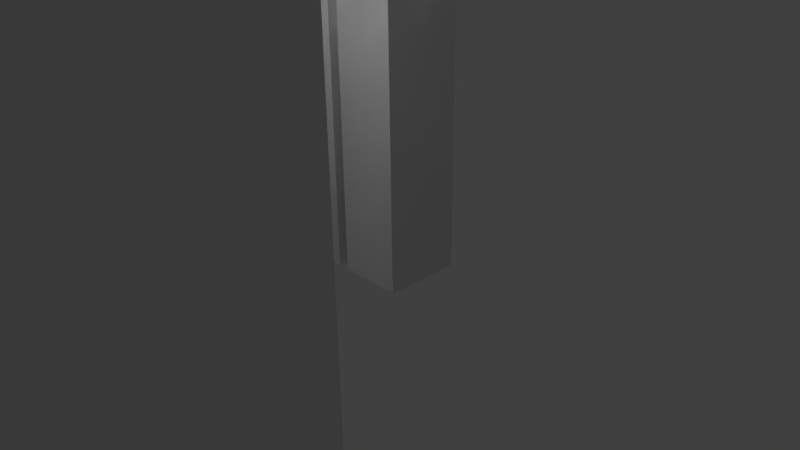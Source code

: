 # Source: testBlockWorld.blend  (saved by Blender 2.73.0; exported with 4.5.12 LTS)
import bpy
from mathutils import Matrix  # noqa: F401  (used for matrix-valued properties, if any)

bpy.ops.wm.read_factory_settings(use_empty=True)
scene = bpy.context.scene
scene.name = 'Scene'

# ---- collections
col_collection_1 = bpy.data.collections.new('Collection 1'); scene.collection.children.link(col_collection_1)

# ---- materials (node trees are filled in below, after node groups)
mat_material = bpy.data.materials.new('Material')
mat_material.alpha_threshold = 0.0
mat_material.use_transparent_shadow = False
mat_material.preview_render_type = 'FLAT'
mat_material.roughness = 0.5

# ---- material node trees

# ---- world
world_world = bpy.data.worlds.new('World'); scene.world = world_world
world_world.color = (0.05088, 0.05088, 0.05088)
world_world.use_sun_shadow = False
world_world.sun_shadow_jitter_overblur = 0.0
world_world.cycles.sampling_method = 'MANUAL'
world_world.cycles.sample_map_resolution = 256

# ---- cameras
cam_camera = bpy.data.cameras.new('Camera')
cam_camera.clip_end = 100.0
cam_camera.lens = 35.0
cam_camera.sensor_width = 32.0
cam_camera.sensor_height = 18.0
cam_camera.ortho_scale = 7.314
cam_camera.dof.focus_distance = 0.0
cam_camera.dof.aperture_fstop = 128.0

# ---- lights
light_lamp = bpy.data.lights.new('Lamp', 'POINT')
light_lamp.transmission_factor = 0.0
light_lamp.cutoff_distance = 30.0
light_lamp.energy = 100.0
light_lamp.shadow_buffer_clip_start = 1.001
light_lamp.shadow_soft_size = 0.1
light_lamp.shadow_maximum_resolution = 0.006
light_lamp.use_absolute_resolution = True
light_lamp.cycles.use_multiple_importance_sampling = False

# ---- meshes
me_cube_002 = bpy.data.meshes.new('Cube.002')
me_cube_002.from_pydata([(-3.0, -3.0, 0.0), (-3.0, 3.0, 0.0), (3.0, 3.0, 0.0), (3.0, -3.0, 0.0), (-3.0, -3.0, 6.0), (-3.0, 3.0, 6.0), (3.0, 3.0, 6.0), (3.0, -3.0, 6.0)], [], [(4, 5, 1, 0), (5, 6, 2, 1), (6, 7, 3, 2), (7, 4, 0, 3), (0, 1, 2, 3), (7, 6, 5, 4)])
me_cube_002.use_remesh_preserve_volume = False
me_cube_002.use_remesh_preserve_attributes = False
me_cube_002.use_mirror_vertex_groups = False
me_cube_002.update()
me_cube = bpy.data.meshes.new('Cube')
me_cube.from_pydata([(-1.02, -0.4, 7.1), (-1.02, 0.4, 7.1), (-1.58, 0.4, 7.1), (-1.58, -0.4, 7.1), (-0.0747, -0.5, 0.0), (-0.0747, 0.5, 0.0), (-0.8983, 0.5, 0.0), (-0.8983, -0.5, 0.0), (-0.8983, -0.5, 2.4), (-0.8983, 0.5, 2.4), (-0.0747, 0.5, 2.4), (-0.0747, -0.5, 2.4), (-0.0747, -0.5, 4.9), (-0.0747, 0.5, 4.9), (-0.8983, 0.5, 4.9), (-0.8983, -0.5, 4.9), (-0.0747, -0.5, 3.2), (-0.0747, 0.5, 3.2), (-0.8983, 0.5, 3.2), (-0.8983, -0.5, 3.2), (-0.9493, 0.5, 8.5), (-0.9493, -0.5, 8.5), (-0.9493, 0.5, 5.5), (-0.9493, -0.5, 5.5), (-1.58, -0.4, 8.5), (-1.58, 0.4, 8.5), (-1.02, 0.4, 8.5), (-1.02, -0.4, 8.5), (-1.02, -0.4, 6.5), (-1.02, 0.4, 6.5), (-1.58, 0.4, 6.5), (-1.58, -0.4, 6.5), (-1.02, -0.4, 5.2), (-1.02, 0.4, 5.2), (-1.58, 0.4, 5.2), (-1.58, -0.4, 5.2), (-0.9493, 0.5, 5.5), (-0.9493, -0.5, 5.5), (-0.9493, 0.5, 4.8), (-0.9493, -0.5, 4.8), (-0.9493, -0.5, 7.0), (-0.9493, 0.5, 7.0), (-0.9493, 0.5, 6.625), (-0.9493, -0.5, 6.625), (-0.5643, -0.5, 8.5), (-0.5643, 0.5, 8.5), (-0.5643, 0.5, 5.5), (-0.5643, -0.5, 5.5), (-0.5643, 0.5, 5.5), (-0.5643, -0.5, 5.5), (-0.5643, 0.5, 4.8), (-0.5643, -0.5, 4.8), (-0.5643, 0.5, 7.0), (-0.5643, -0.5, 7.0), (-0.5643, 0.5, 6.625), (-0.5643, -0.5, 6.625), (-0.4865, 0.5, 2.4), (-0.4865, -0.5, 0.0), (-0.4865, -0.5, 2.4), (-0.4865, -0.5, 3.2), (-0.4865, 0.5, 0.0), (-0.4865, -0.5, 4.9), (-0.4865, 0.5, 4.9), (-0.4865, 0.5, 3.2), (-1.3, -0.4, 8.5), (-1.3, 0.4, 7.1), (-1.3, 0.4, 8.5), (-1.3, -0.4, 7.1), (-1.3, 0.4, 6.5), (-1.3, -0.4, 6.5), (-1.3, 0.4, 5.2), (-1.3, -0.4, 5.2), (-0.9493, 0.0, 8.5), (-0.9493, 0.0, 5.5), (-0.9493, 0.0, 5.5), (-0.9493, 0.0, 4.8), (-0.9493, 0.0, 7.0), (-0.9493, 0.0, 6.625), (-0.5643, 0.0, 4.8), (-0.5643, 0.0, 8.5), (-1.02, 0.0, 7.1), (-1.58, 0.0, 7.1), (-1.58, 0.0, 8.5), (-1.02, 0.0, 8.5), (-1.02, 0.0, 6.5), (-1.58, 0.0, 6.5), (-1.02, 0.0, 5.2), (-1.58, 0.0, 5.2), (-0.5088, -0.5, 8.7), (-1.3, 0.0, 8.5), (-0.8983, 0.0, 2.4), (-0.8983, 0.0, 0.0), (-0.0747, 0.0, 0.0), (-0.8983, 0.0, 3.2), (-0.0747, 0.0, 4.9), (-0.8983, 0.0, 4.9), (-0.0747, 0.0, 2.4), (-0.0747, 0.0, 3.2), (-0.4865, 0.0, 0.0), (-0.4865, 0.0, 4.9), (-0.8983, 0.5, 0.55), (-0.0747, -0.5, 0.55), (-0.0747, 0.5, 0.55), (-0.8983, -0.5, 0.55), (-0.4865, -0.5, 0.55), (-0.4865, 0.5, 0.55), (-0.0747, 0.0, 0.55), (-0.8983, 0.0, 0.55), (-1.02, -0.4, 4.6), (-1.02, 0.4, 4.6), (-1.58, 0.4, 4.6), (-1.58, -0.4, 4.6), (-1.3, 0.4, 4.6), (-1.3, -0.4, 4.6), (-1.02, 0.0, 4.6), (-1.58, 0.0, 4.6), (-1.3, 0.0, 4.6), (-0.5088, 0.5, 8.7), (-0.5088, -0.5, 10.3), (-0.5088, 0.5, 10.3), (-0.1559, -0.1, 8.391), (-0.1559, 0.1, 8.391), (-0.1559, -0.1, 8.801), (-0.1559, 0.1, 8.801), (-0.0747, -0.5, 2.8), (-0.8983, -0.5, 2.8), (-0.4865, -0.5, 2.8), (-1.58, 0.4, 6.8), (-0.8983, 0.0, 2.8), (-0.0747, 0.0, 2.8), (-1.02, 0.4, 6.8), (-1.3, 0.4, 6.8), (-1.02, 0.0, 6.8), (-1.58, 0.0, 6.8), (1.02, -0.4, 7.1), (1.02, 0.4, 7.1), (1.58, 0.4, 7.1), (1.58, -0.4, 7.1), (0.0747, -0.5, 0.0), (0.0747, 0.5, 0.0), (0.8983, 0.5, 0.0), (0.8983, -0.5, 0.0), (0.8983, -0.5, 2.4), (0.8983, 0.5, 2.4), (0.0747, 0.5, 2.4), (0.0747, -0.5, 2.4), (0.0747, -0.5, 4.9), (0.0747, 0.5, 4.9), (0.8983, 0.5, 4.9), (0.8983, -0.5, 4.9), (0.0747, -0.5, 3.2), (0.0747, 0.5, 3.2), (0.8983, 0.5, 3.2), (0.8983, -0.5, 3.2), (0.0, -0.5, 8.5), (0.0, 0.5, 8.5), (0.9493, 0.5, 8.5), (0.9493, -0.5, 8.5), (0.0, -0.5, 5.5), (0.0, 0.5, 5.5), (0.9493, 0.5, 5.5), (0.9493, -0.5, 5.5), (1.58, -0.4, 8.5), (1.58, 0.4, 8.5), (1.02, 0.4, 8.5), (1.02, -0.4, 8.5), (1.02, -0.4, 6.5), (1.02, 0.4, 6.5), (1.58, 0.4, 6.5), (1.58, -0.4, 6.5), (1.02, -0.4, 5.2), (1.02, 0.4, 5.2), (1.58, 0.4, 5.2), (1.58, -0.4, 5.2), (0.0, -0.5, 5.5), (0.0, 0.5, 5.5), (0.9493, 0.5, 5.5), (0.9493, -0.5, 5.5), (0.0, -0.5, 4.8), (0.0, 0.5, 4.8), (0.9493, 0.5, 4.8), (0.9493, -0.5, 4.8), (0.0, 0.5, 7.0), (0.0, -0.5, 7.0), (0.9493, -0.5, 7.0), (0.9493, 0.5, 7.0), (0.0, 0.5, 6.625), (0.0, -0.5, 6.625), (0.9493, 0.5, 6.625), (0.9493, -0.5, 6.625), (0.5643, -0.5, 8.5), (0.5643, 0.5, 8.5), (0.5643, 0.5, 5.5), (0.5643, -0.5, 5.5), (0.5643, 0.5, 5.5), (0.5643, -0.5, 5.5), (0.5643, 0.5, 4.8), (0.5643, -0.5, 4.8), (0.5643, 0.5, 7.0), (0.5643, -0.5, 7.0), (0.5643, 0.5, 6.625), (0.5643, -0.5, 6.625), (0.4865, 0.5, 2.4), (0.4865, -0.5, 0.0), (0.4865, -0.5, 2.4), (0.4865, -0.5, 3.2), (0.4865, 0.5, 0.0), (0.4865, -0.5, 4.9), (0.4865, 0.5, 4.9), (0.4865, 0.5, 3.2), (1.3, -0.4, 8.5), (1.3, 0.4, 7.1), (1.3, 0.4, 8.5), (1.3, -0.4, 7.1), (1.3, 0.4, 6.5), (1.3, -0.4, 6.5), (1.3, 0.4, 5.2), (1.3, -0.4, 5.2), (0.0, 0.0, 8.5), (0.9493, 0.0, 8.5), (0.9493, 0.0, 5.5), (0.9493, 0.0, 5.5), (0.0, 0.0, 4.8), (0.9493, 0.0, 4.8), (0.9493, 0.0, 7.0), (0.9493, 0.0, 6.625), (0.5643, 0.0, 4.8), (0.5643, 0.0, 8.5), (1.02, 0.0, 7.1), (1.58, 0.0, 7.1), (1.58, 0.0, 8.5), (1.02, 0.0, 8.5), (1.02, 0.0, 6.5), (1.58, 0.0, 6.5), (1.02, 0.0, 5.2), (1.58, 0.0, 5.2), (0.5088, -0.5, 8.7), (1.3, 0.0, 8.5), (0.8983, 0.0, 2.4), (0.8983, 0.0, 0.0), (0.0747, 0.0, 0.0), (0.8983, 0.0, 3.2), (0.0747, 0.0, 4.9), (0.8983, 0.0, 4.9), (0.0747, 0.0, 2.4), (0.0747, 0.0, 3.2), (0.4865, 0.0, 0.0), (0.4865, 0.0, 4.9), (0.8983, 0.5, 0.55), (0.0747, -0.5, 0.55), (0.0747, 0.5, 0.55), (0.8983, -0.5, 0.55), (0.4865, -0.5, 0.55), (0.4865, 0.5, 0.55), (0.0747, 0.0, 0.55), (0.8983, 0.0, 0.55), (1.02, -0.4, 4.6), (1.02, 0.4, 4.6), (1.58, 0.4, 4.6), (1.58, -0.4, 4.6), (1.3, 0.4, 4.6), (1.3, -0.4, 4.6), (1.02, 0.0, 4.6), (1.58, 0.0, 4.6), (1.3, 0.0, 4.6), (0.5088, 0.5, 8.7), (0.0, 0.5, 8.7), (0.0, -0.5, 8.7), (0.5088, -0.5, 10.3), (0.5088, 0.5, 10.3), (0.0, 0.5, 10.3), (0.0, -0.5, 10.3), (0.1559, -0.1, 8.391), (0.1559, 0.1, 8.391), (0.0, 0.1, 8.391), (0.0, -0.1, 8.391), (0.1559, -0.1, 8.801), (0.1559, 0.1, 8.801), (0.0, 0.1, 8.801), (0.0, -0.1, 8.801), (0.0747, -0.5, 2.8), (0.8983, -0.5, 2.8), (0.4865, -0.5, 2.8), (1.58, 0.4, 6.8), (0.8983, 0.0, 2.8), (0.0747, 0.0, 2.8), (1.02, 0.4, 6.8), (1.3, 0.4, 6.8), (1.02, 0.0, 6.8), (1.58, 0.0, 6.8)], [], [(24, 3, 67), (25, 2, 81), (124, 11, 96), (26, 1, 65), (100, 6, 91), (102, 5, 60), (27, 0, 80), (62, 14, 95), (45, 20, 72), (12, 16, 97), (84, 132, 28), (43, 23, 47), (13, 17, 63), (15, 19, 59), (96, 10, 129), (42, 22, 73), (186, 159, 46), (14, 18, 93), (73, 22, 36), (103, 7, 57), (125, 8, 58), (60, 5, 92), (101, 4, 92), (66, 25, 82), (31, 35, 71), (127, 30, 85), (3, 81, 133), (130, 29, 68), (33, 109, 112), (30, 34, 87), (28, 32, 86), (29, 33, 70), (36, 38, 75), (47, 23, 37), (46, 159, 175), (50, 179, 222), (37, 39, 51), (175, 179, 50), (155, 182, 52), (20, 41, 76), (21, 40, 53), (182, 186, 54), (41, 42, 77), (40, 43, 55), (53, 55, 187), (52, 54, 42), (44, 53, 183), (45, 52, 41), (48, 50, 38), (49, 51, 178), (38, 50, 78), (22, 46, 48), (158, 47, 49), (54, 46, 22), (55, 47, 158), (155, 45, 79), (6, 60, 98), (126, 58, 11), (104, 57, 4), (61, 59, 16), (62, 63, 18), (56, 63, 10), (13, 62, 99), (105, 60, 6), (68, 70, 34), (35, 111, 113), (131, 68, 30), (69, 71, 32), (26, 66, 89), (66, 65, 2), (0, 67, 69), (64, 67, 0), (218, 79, 44), (75, 78, 51), (76, 77, 43), (72, 76, 40), (78, 222, 178), (74, 75, 39), (23, 73, 74), (77, 73, 23), (79, 72, 21), (83, 89, 64), (32, 108, 114), (84, 86, 33), (85, 87, 35), (34, 110, 115), (132, 84, 29), (132, 80, 0), (89, 82, 24), (83, 80, 1), (82, 81, 3), (94, 99, 61), (91, 98, 57), (106, 92, 5), (98, 92, 4), (95, 93, 19), (128, 90, 8), (94, 97, 17), (99, 95, 15), (107, 91, 7), (90, 128, 9), (90, 107, 103), (96, 106, 102), (56, 105, 100), (58, 104, 101), (11, 101, 106), (8, 103, 104), (10, 102, 105), (9, 100, 107), (112, 109, 114), (110, 112, 116), (115, 116, 113), (116, 114, 108), (71, 113, 108), (87, 115, 111), (86, 114, 109), (70, 112, 110), (119, 117, 88), (270, 266, 117), (123, 121, 120), (118, 88, 267), (117, 266, 267), (270, 119, 118), (278, 274, 121), (93, 18, 128), (122, 120, 275), (121, 274, 275), (278, 123, 122), (93, 128, 125), (18, 9, 128), (59, 126, 124), (19, 125, 126), (17, 97, 129), (129, 10, 17), (16, 124, 129), (80, 132, 130), (31, 3, 133), (65, 131, 127), (1, 130, 131), (85, 31, 133), (2, 127, 133), (132, 0, 28), (213, 137, 162), (229, 136, 163), (244, 145, 280), (211, 135, 164), (239, 140, 248), (206, 139, 250), (228, 134, 165), (243, 148, 208), (219, 156, 191), (245, 150, 146), (232, 166, 288), (193, 161, 189), (209, 151, 147), (205, 153, 149), (244, 285, 144), (220, 160, 188), (192, 159, 186), (241, 152, 148), (220, 221, 176), (203, 141, 251), (204, 142, 281), (240, 139, 206), (240, 138, 249), (230, 163, 212), (217, 173, 169), (233, 168, 283), (137, 289, 229), (214, 167, 286), (260, 257, 171), (235, 172, 168), (234, 170, 166), (216, 171, 167), (223, 180, 176), (193, 195, 177), (192, 194, 175), (222, 179, 196), (197, 181, 177), (196, 179, 175), (198, 182, 155), (224, 185, 156), (199, 184, 157), (200, 186, 182), (225, 188, 185), (201, 189, 184), (187, 201, 199), (188, 200, 198), (183, 199, 190), (185, 198, 191), (180, 196, 194), (178, 197, 195), (226, 196, 180), (160, 176, 194), (158, 174, 195), (160, 192, 200), (158, 193, 201), (227, 191, 155), (246, 206, 140), (145, 204, 282), (138, 203, 252), (150, 205, 207), (152, 209, 208), (143, 202, 209), (247, 208, 147), (140, 206, 253), (172, 216, 214), (261, 259, 173), (168, 214, 287), (170, 217, 215), (237, 212, 164), (136, 211, 212), (213, 215, 137), (134, 213, 210), (190, 227, 218), (197, 226, 223), (189, 225, 224), (184, 224, 219), (178, 222, 226), (181, 223, 221), (161, 177, 221), (161, 220, 225), (157, 219, 227), (210, 237, 231), (262, 256, 170), (171, 234, 232), (173, 235, 233), (263, 258, 172), (167, 232, 288), (288, 134, 228), (162, 230, 237), (135, 228, 231), (137, 229, 230), (207, 247, 242), (203, 246, 239), (139, 240, 254), (138, 240, 246), (153, 241, 243), (142, 238, 284), (151, 245, 242), (149, 243, 247), (141, 239, 255), (238, 143, 284), (251, 255, 238), (250, 254, 244), (248, 253, 202), (249, 252, 204), (254, 249, 145), (252, 251, 142), (253, 250, 144), (255, 248, 143), (262, 257, 260), (264, 260, 258), (261, 264, 263), (256, 262, 264), (256, 261, 217), (259, 263, 235), (257, 262, 234), (258, 260, 216), (236, 265, 269), (265, 266, 270), (272, 273, 277), (267, 236, 268), (267, 266, 265), (268, 269, 270), (273, 274, 278), (241, 284, 152), (275, 272, 276), (275, 274, 273), (276, 277, 278), (281, 284, 241), (152, 284, 143), (280, 282, 205), (282, 281, 153), (151, 285, 245), (285, 151, 144), (285, 280, 150), (286, 288, 228), (169, 289, 137), (283, 287, 211), (287, 286, 135), (233, 289, 169), (289, 283, 136), (288, 166, 134), (64, 24, 67), (82, 25, 81), (129, 124, 96), (66, 26, 65), (107, 100, 91), (105, 102, 60), (83, 27, 80), (99, 62, 95), (79, 45, 72), (94, 12, 97), (55, 43, 47), (62, 13, 63), (61, 15, 59), (77, 42, 73), (54, 186, 46), (95, 14, 93), (74, 73, 36), (104, 103, 57), (126, 125, 58), (98, 60, 92), (106, 101, 92), (89, 66, 82), (69, 31, 71), (133, 127, 85), (131, 130, 68), (70, 33, 112), (85, 30, 87), (84, 28, 86), (68, 29, 70), (74, 36, 75), (49, 47, 37), (48, 46, 175), (78, 50, 222), (49, 37, 51), (48, 175, 50), (45, 155, 52), (72, 20, 76), (44, 21, 53), (52, 182, 54), (76, 41, 77), (53, 40, 55), (183, 53, 187), (41, 52, 42), (154, 44, 183), (20, 45, 41), (36, 48, 38), (174, 49, 178), (75, 38, 78), (36, 22, 48), (174, 158, 49), (42, 54, 22), (187, 55, 158), (218, 155, 79), (91, 6, 98), (124, 126, 11), (101, 104, 4), (12, 61, 16), (14, 62, 18), (63, 56, 9), (63, 17, 10), (9, 18, 63), (94, 13, 99), (100, 105, 6), (30, 68, 34), (71, 35, 113), (127, 131, 30), (28, 69, 32), (83, 26, 89), (25, 66, 2), (69, 28, 0), (3, 31, 69), (69, 67, 3), (27, 64, 0), (154, 218, 44), (39, 75, 51), (40, 76, 43), (21, 72, 40), (51, 78, 178), (37, 74, 39), (37, 23, 74), (43, 77, 23), (44, 79, 21), (27, 83, 64), (86, 32, 114), (29, 84, 33), (31, 85, 35), (87, 34, 115), (130, 132, 29), (64, 89, 24), (26, 83, 1), (24, 82, 3), (12, 94, 61), (7, 91, 57), (102, 106, 5), (57, 98, 4), (15, 95, 19), (125, 128, 8), (13, 94, 17), (61, 99, 15), (103, 107, 7), (8, 90, 103), (10, 96, 102), (9, 56, 100), (11, 58, 101), (96, 11, 106), (58, 8, 104), (56, 10, 105), (90, 9, 107), (116, 112, 114), (115, 110, 116), (111, 115, 113), (113, 116, 108), (32, 71, 108), (35, 87, 111), (33, 86, 109), (34, 70, 110), (118, 119, 88), (119, 270, 117), (122, 123, 120), (271, 118, 267), (88, 117, 267), (271, 270, 118), (123, 278, 121), (279, 122, 275), (120, 121, 275), (279, 278, 122), (19, 93, 125), (16, 59, 124), (59, 19, 126), (97, 16, 129), (1, 80, 130), (2, 65, 127), (65, 1, 131), (81, 2, 133), (210, 213, 162), (230, 229, 163), (285, 244, 280), (212, 211, 164), (255, 239, 248), (253, 206, 250), (231, 228, 165), (247, 243, 208), (227, 219, 191), (242, 245, 146), (201, 193, 189), (208, 209, 147), (207, 205, 149), (225, 220, 188), (200, 192, 186), (243, 241, 148), (160, 220, 176), (252, 203, 251), (282, 204, 281), (246, 240, 206), (254, 240, 249), (237, 230, 212), (215, 217, 169), (289, 233, 283), (287, 214, 286), (216, 260, 171), (233, 235, 168), (232, 234, 166), (214, 216, 167), (221, 223, 176), (161, 193, 177), (159, 192, 175), (226, 222, 196), (195, 197, 177), (194, 196, 175), (191, 198, 155), (219, 224, 156), (190, 199, 157), (198, 200, 182), (224, 225, 185), (199, 201, 184), (183, 187, 199), (185, 188, 198), (154, 183, 190), (156, 185, 191), (176, 180, 194), (174, 178, 195), (223, 226, 180), (192, 160, 194), (193, 158, 195), (188, 160, 200), (187, 158, 201), (218, 227, 155), (239, 246, 140), (280, 145, 282), (249, 138, 252), (146, 150, 207), (148, 152, 208), (209, 152, 143), (144, 151, 209), (209, 202, 144), (242, 247, 147), (248, 140, 253), (168, 172, 214), (217, 261, 173), (283, 168, 287), (166, 170, 215), (231, 237, 164), (163, 136, 212), (215, 213, 134), (215, 169, 137), (134, 166, 215), (165, 134, 210), (154, 190, 218), (181, 197, 223), (184, 189, 224), (157, 184, 219), (197, 178, 226), (177, 181, 221), (220, 161, 221), (189, 161, 225), (190, 157, 227), (165, 210, 231), (234, 262, 170), (167, 171, 232), (169, 173, 233), (235, 263, 172), (286, 167, 288), (210, 162, 237), (164, 135, 231), (162, 137, 230), (146, 207, 242), (141, 203, 239), (250, 139, 254), (203, 138, 246), (149, 153, 243), (281, 142, 284), (147, 151, 242), (207, 149, 247), (251, 141, 255), (142, 251, 238), (144, 250, 244), (143, 248, 202), (145, 249, 204), (244, 254, 145), (204, 252, 142), (202, 253, 144), (238, 255, 143), (264, 262, 260), (263, 264, 258), (259, 261, 263), (261, 256, 264), (170, 256, 217), (173, 259, 235), (171, 257, 234), (172, 258, 216), (268, 236, 269), (269, 265, 270), (276, 272, 277), (271, 267, 268), (236, 267, 265), (271, 268, 270), (277, 273, 278), (279, 275, 276), (272, 275, 273), (279, 276, 278), (153, 281, 241), (150, 280, 205), (205, 282, 153), (245, 285, 150), (135, 286, 228), (136, 283, 211), (211, 287, 135), (229, 289, 136)])
_k = set([(0, 27), (0, 28), (0, 67), (0, 80), (0, 132), (1, 26), (1, 65), (1, 80), (1, 130), (2, 25), (2, 65), (2, 81), (2, 127), (3, 24), (3, 31), (3, 67), (3, 81), (3, 133), (4, 57), (4, 92), (4, 101), (5, 60), (5, 92), (5, 102), (6, 60), (6, 91), (6, 100), (7, 57), (7, 91), (7, 103), (8, 58), (8, 90), (8, 103), (8, 125), (9, 18), (9, 56), (9, 90), (9, 100), (9, 128), (10, 17), (10, 56), (10, 96), (10, 102), (10, 129), (11, 58), (11, 96), (11, 101), (11, 124), (12, 16), (12, 61), (12, 94), (13, 17), (13, 62), (13, 94), (14, 18), (14, 62), (14, 95), (15, 19), (15, 61), (15, 95), (16, 59), (16, 97), (16, 124), (17, 63), (17, 97), (17, 129), (18, 63), (18, 93), (18, 128), (19, 59), (19, 93), (19, 125), (20, 41), (20, 45), (20, 72), (21, 40), (21, 44), (21, 72), (22, 36), (22, 42), (22, 46), (22, 73), (23, 37), (23, 43), (23, 47), (23, 73), (24, 64), (24, 82), (25, 66), (25, 82), (26, 66), (26, 83), (27, 64), (27, 83), (28, 32), (28, 69), (28, 84), (28, 132), (29, 33), (29, 68), (29, 84), (29, 130), (30, 34), (30, 68), (30, 85), (30, 127), (31, 35), (31, 69), (31, 85), (31, 133), (32, 71), (32, 86), (32, 108), (33, 70), (33, 86), (33, 109), (34, 70), (34, 87), (34, 110), (35, 71), (35, 87), (35, 111), (36, 38), (36, 48), (36, 74), (37, 39), (37, 49), (37, 74), (38, 50), (38, 75), (39, 51), (39, 75), (40, 43), (40, 53), (40, 76), (41, 42), (41, 52), (41, 76), (42, 54), (42, 77), (43, 55), (43, 77), (44, 53), (44, 79), (44, 154), (45, 52), (45, 79), (45, 155), (46, 48), (46, 54), (46, 159), (47, 49), (47, 55), (47, 158), (48, 50), (48, 175), (49, 51), (49, 174), (50, 78), (50, 179), (51, 78), (51, 178), (52, 54), (52, 182), (53, 55), (53, 183), (54, 186), (55, 187), (56, 105), (57, 98), (57, 104), (58, 104), (58, 126), (59, 61), (59, 126), (60, 98), (60, 105), (61, 99), (62, 63), (62, 99), (64, 67), (64, 89), (65, 66), (65, 131), (66, 89), (68, 70), (68, 131), (69, 71), (70, 112), (71, 113), (72, 76), (72, 79), (73, 74), (73, 77), (74, 75), (75, 78), (76, 77), (78, 222), (79, 218), (80, 83), (80, 132), (81, 82), (81, 133), (82, 89), (83, 89), (84, 86), (84, 132), (85, 87), (85, 133), (86, 114), (87, 115), (88, 117), (88, 118), (88, 267), (90, 107), (90, 128), (91, 98), (91, 107), (92, 98), (92, 106), (93, 95), (93, 128), (94, 97), (94, 99), (95, 99), (96, 106), (96, 129), (97, 129), (100, 105), (100, 107), (101, 104), (101, 106), (102, 105), (102, 106), (103, 104), (103, 107), (108, 113), (108, 114), (109, 112), (109, 114), (110, 112), (110, 115), (111, 113), (111, 115), (112, 116), (113, 116), (114, 116), (115, 116), (117, 119), (117, 266), (118, 119), (118, 271), (119, 270), (120, 121), (120, 122), (120, 275), (121, 123), (121, 274), (122, 123), (122, 279), (123, 278), (124, 126), (124, 129), (125, 126), (125, 128), (127, 131), (127, 133), (130, 131), (130, 132), (134, 165), (134, 166), (134, 213), (134, 228), (134, 288), (135, 164), (135, 211), (135, 228), (135, 286), (136, 163), (136, 211), (136, 229), (136, 283), (137, 162), (137, 169), (137, 213), (137, 229), (137, 289), (138, 203), (138, 240), (138, 249), (139, 206), (139, 240), (139, 250), (140, 206), (140, 239), (140, 248), (141, 203), (141, 239), (141, 251), (142, 204), (142, 238), (142, 251), (142, 281), (143, 152), (143, 202), (143, 238), (143, 248), (143, 284), (144, 151), (144, 202), (144, 244), (144, 250), (144, 285), (145, 204), (145, 244), (145, 249), (145, 280), (146, 150), (146, 207), (146, 242), (147, 151), (147, 208), (147, 242), (148, 152), (148, 208), (148, 243), (149, 153), (149, 207), (149, 243), (150, 205), (150, 245), (150, 280), (151, 209), (151, 245), (151, 285), (152, 209), (152, 241), (152, 284), (153, 205), (153, 241), (153, 281), (154, 183), (154, 190), (154, 218), (155, 182), (155, 191), (155, 218), (156, 185), (156, 191), (156, 219), (157, 184), (157, 190), (157, 219), (158, 174), (158, 187), (158, 193), (159, 175), (159, 186), (159, 192), (160, 176), (160, 188), (160, 192), (160, 220), (161, 177), (161, 189), (161, 193), (161, 220), (162, 210), (162, 230), (163, 212), (163, 230), (164, 212), (164, 231), (165, 210), (165, 231), (166, 170), (166, 215), (166, 232), (166, 288), (167, 171), (167, 214), (167, 232), (167, 286), (168, 172), (168, 214), (168, 233), (168, 283), (169, 173), (169, 215), (169, 233), (169, 289), (170, 217), (170, 234), (170, 256), (171, 216), (171, 234), (171, 257), (172, 216), (172, 235), (172, 258), (173, 217), (173, 235), (173, 259), (174, 178), (174, 195), (175, 179), (175, 194), (176, 180), (176, 194), (176, 221), (177, 181), (177, 195), (177, 221), (178, 197), (178, 222), (179, 196), (179, 222), (180, 196), (180, 223), (181, 197), (181, 223), (182, 186), (182, 198), (183, 187), (183, 199), (184, 189), (184, 199), (184, 224), (185, 188), (185, 198), (185, 224), (186, 200), (187, 201), (188, 200), (188, 225), (189, 201), (189, 225), (190, 199), (190, 227), (191, 198), (191, 227), (192, 194), (192, 200), (193, 195), (193, 201), (194, 196), (195, 197), (196, 226), (197, 226), (198, 200), (199, 201), (202, 253), (203, 246), (203, 252), (204, 252), (204, 282), (205, 207), (205, 282), (206, 246), (206, 253), (207, 247), (208, 209), (208, 247), (210, 213), (210, 237), (211, 212), (211, 287), (212, 237), (214, 216), (214, 287), (215, 217), (216, 260), (217, 261), (218, 227), (219, 224), (219, 227), (220, 221), (220, 225), (221, 223), (222, 226), (223, 226), (224, 225), (228, 231), (228, 288), (229, 230), (229, 289), (230, 237), (231, 237), (232, 234), (232, 288), (233, 235), (233, 289), (234, 262), (235, 263), (236, 265), (236, 267), (236, 268), (238, 255), (238, 284), (239, 246), (239, 255), (240, 246), (240, 254), (241, 243), (241, 284), (242, 245), (242, 247), (243, 247), (244, 254), (244, 285), (245, 285), (248, 253), (248, 255), (249, 252), (249, 254), (250, 253), (250, 254), (251, 252), (251, 255), (256, 261), (256, 262), (257, 260), (257, 262), (258, 260), (258, 263), (259, 261), (259, 263), (260, 264), (261, 264), (262, 264), (263, 264), (265, 266), (265, 269), (266, 267), (266, 270), (267, 271), (268, 269), (268, 271), (269, 270), (270, 271), (272, 273), (272, 275), (272, 276), (273, 274), (273, 277), (274, 275), (274, 278), (275, 279), (276, 277), (276, 279), (277, 278), (278, 279), (280, 282), (280, 285), (281, 282), (281, 284), (283, 287), (283, 289), (286, 287), (286, 288)])
me_cube.attributes.new('sharp_edge', 'BOOLEAN', 'EDGE').data.foreach_set('value', [ (min(e.vertices), max(e.vertices)) in _k for e in me_cube.edges])
_uv = me_cube.uv_layers.new(name='UVMap')
_uv.uv.foreach_set('vector', [0.8687, 0.0, 0.8687, 0.1331, 0.8422, 0.1331, 0.8156, 0.0, 0.8156, 0.1331, 0.7777, 0.1331, 0.55, 0.2662, 0.55, 0.2282, 0.5974, 0.2282, 0.9219, 0.0, 0.9219, 0.1331, 0.8953, 0.1331, 0.55, 0.4136, 0.55, 0.4659, 0.5026, 0.4659, 4.241e-09, 0.3375, 0.0, 0.2852, 0.03907, 0.2852, 0.3603, 0.8367, 0.3603, 0.7036, 0.3982, 0.7036, 0.1339, 0.9983, 0.09487, 0.9983, 0.09487, 0.9508, 0.8346, 0.8855, 0.8346, 0.9221, 0.7872, 0.9221, 0.55, 0.4659, 0.55, 0.3043, 0.5974, 0.3043, 0.3982, 0.6465, 0.3982, 0.6751, 0.3603, 0.6465, 0.3603, 0.1783, 0.3603, 0.2852, 0.3237, 0.2852, 4.029e-08, 0.7511, 2.686e-08, 0.5895, 0.03907, 0.5895, 0.2344, 0.2852, 0.2344, 0.4469, 0.1953, 0.4469, 0.5974, 0.2282, 0.6449, 0.2282, 0.5974, 0.2662, 0.6069, 0.6442, 0.6069, 0.7511, 0.5595, 0.7511, 0.09006, 0.1783, 0.09006, 0.2852, 0.03652, 0.2852, 0.55, 0.0, 0.55, 0.1616, 0.5026, 0.1616, 0.0, 0.0, 0.0, 0.0, 0.0, 0.0, 0.2344, 0.6988, 0.2344, 0.7511, 0.1953, 0.7511, 0.2344, 0.4849, 0.2344, 0.5229, 0.1953, 0.5229, 0.9609, 1.133e-08, 1.0, 0.0, 1.0, 0.04754, 0.55, 0.05229, 0.55, 0.0, 0.5974, 2.835e-10, 0.9484, 0.2472, 0.975, 0.2472, 0.975, 0.2852, 0.8687, 0.1902, 0.8687, 0.3138, 0.8422, 0.3138, 0.8156, 0.1616, 0.8156, 0.1902, 0.7777, 0.1902, 0.7397, 0.1331, 0.7777, 0.1331, 0.7777, 0.1616, 0.9219, 0.1616, 0.9219, 0.1902, 0.8953, 0.1902, 0.9219, 0.3138, 0.9219, 0.3708, 0.8953, 0.3708, 0.8156, 0.1902, 0.8156, 0.3138, 0.7777, 0.3138, 0.3603, 0.6465, 0.3603, 0.5229, 0.3982, 0.5229, 0.9219, 0.1902, 0.9219, 0.3138, 0.8953, 0.3138, 0.6733, 0.7511, 0.7397, 0.7511, 0.7397, 0.7987, 0.0, 0.0, 0.0, 0.0, 0.0, 0.0, 0.0, 0.0, 0.0, 0.0, 0.0, 0.0, 0.9295, 0.7782, 0.9295, 0.8319, 0.882, 0.8319, 0.6069, 0.7511, 0.6733, 0.7511, 0.6733, 0.7877, 0.2879, 0.8414, 0.3544, 0.8414, 0.3544, 0.895, 0.09006, 0.0, 0.09006, 0.1426, 0.03652, 0.1426, 0.6069, 0.4659, 0.6069, 0.6085, 0.5595, 0.6085, 0.3603, 0.0, 0.3603, 0.1426, 0.3237, 0.1426, 0.09006, 0.1426, 0.09006, 0.1783, 0.03652, 0.1783, 0.6069, 0.6085, 0.6069, 0.6442, 0.5595, 0.6442, 0.3603, 0.1426, 0.3603, 0.1783, 0.3237, 0.1783, 0.3237, 0.1426, 0.3237, 0.1783, 0.2702, 0.1783, 0.03652, 0.1426, 0.03652, 0.1783, 4.524e-08, 0.1783, 0.3237, 0.0, 0.3237, 0.1426, 0.2702, 0.1426, 0.03652, 0.0, 0.03652, 0.1426, 2.827e-08, 0.1426, 0.2879, 0.895, 0.3544, 0.895, 0.3544, 0.9316, 0.6069, 0.7877, 0.6733, 0.7877, 0.6733, 0.8414, 0.9295, 0.7416, 0.9295, 0.7782, 0.882, 0.7782, 0.0, 0.0, 0.0, 0.0, 0.0, 0.0, 0.0, 0.0, 0.0, 0.0, 0.0, 0.0, 0.03652, 0.1783, 0.03652, 0.2852, 6.785e-08, 0.2852, 0.3237, 0.1783, 0.3237, 0.2852, 0.2702, 0.2852, 0.8346, 0.8319, 0.8346, 0.8855, 0.7872, 0.8855, 0.9219, 1.7e-08, 0.9609, 1.133e-08, 0.9609, 0.04754, 0.1953, 0.4849, 0.1953, 0.5229, 0.1563, 0.5229, 0.1953, 0.6988, 0.1953, 0.7511, 0.1563, 0.7511, 0.1953, 0.2852, 0.1953, 0.4469, 0.1563, 0.4469, 0.03907, 0.7511, 0.03907, 0.5895, 0.07813, 0.5895, 0.03907, 0.5134, 0.03907, 0.5895, 1.979e-08, 0.5134, 0.173, 0.9983, 0.1339, 0.9983, 0.1339, 0.9508, 0.03907, 0.3375, 0.03907, 0.2852, 0.07813, 0.2852, 0.8953, 0.1902, 0.8953, 0.3138, 0.8687, 0.3138, 0.8687, 0.3138, 0.8687, 0.3708, 0.8422, 0.3708, 0.8953, 0.1616, 0.8953, 0.1902, 0.8687, 0.1902, 0.8422, 0.1902, 0.8422, 0.3138, 0.8156, 0.3138, 0.9219, 0.2472, 0.9484, 0.2472, 0.9484, 0.2852, 0.8953, 0.0, 0.8953, 0.1331, 0.8687, 0.1331, 0.8156, 0.1331, 0.8422, 0.1331, 0.8422, 0.1902, 0.8422, 0.0, 0.8422, 0.1331, 0.8156, 0.1331, 0.7872, 0.8319, 0.7872, 0.8855, 0.7397, 0.8855, 0.882, 0.7416, 0.882, 0.7782, 0.8346, 0.7782, 0.5595, 0.6085, 0.5595, 0.6442, 0.512, 0.6442, 0.5595, 0.4659, 0.5595, 0.6085, 0.512, 0.6085, 0.882, 0.7782, 0.882, 0.8319, 0.8346, 0.8319, 0.6733, 0.7987, 0.7397, 0.7987, 0.7397, 0.8462, 0.0, 0.0, 0.0, 0.0, 0.0, 0.0, 0.5595, 0.6442, 0.5595, 0.7511, 0.512, 0.7511, 0.7872, 0.8855, 0.7872, 0.9221, 0.7397, 0.9221, 0.9219, 0.2852, 0.9484, 0.2852, 0.9484, 0.3233, 0.3603, 0.5229, 0.3603, 0.4659, 0.3982, 0.4659, 0.3982, 0.6465, 0.3982, 0.5229, 0.4361, 0.5229, 0.7777, 0.1902, 0.7777, 0.3138, 0.7397, 0.3138, 0.8156, 0.3138, 0.8156, 0.3708, 0.7777, 0.3708, 0.3982, 0.6751, 0.3982, 0.6465, 0.4361, 0.6465, 0.3982, 0.6751, 0.3982, 0.7036, 0.3603, 0.7036, 0.9484, 0.2852, 0.975, 0.2852, 0.975, 0.3233, 0.3982, 0.8367, 0.3982, 0.7036, 0.4361, 0.7036, 0.7777, 0.0, 0.7777, 0.1331, 0.7397, 0.1331, 0.173, 0.9508, 0.1339, 0.9508, 0.1339, 0.9032, 0.9219, 0.04754, 0.9609, 0.04754, 0.9609, 0.09508, 0.5974, 0.05229, 0.5974, 2.835e-10, 0.6449, 5.669e-10, 0.9609, 0.04754, 1.0, 0.04754, 1.0, 0.09508, 0.5026, 0.0, 0.5026, 0.1616, 0.4551, 0.1616, 0.5026, 0.1997, 0.5026, 0.2377, 0.4551, 0.2377, 0.5974, 0.4659, 0.5974, 0.3043, 0.6449, 0.3043, 0.1339, 0.9508, 0.09487, 0.9508, 0.09487, 0.9032, 0.5026, 0.4136, 0.5026, 0.4659, 0.4551, 0.4659, 0.5026, 0.2377, 0.5026, 0.1997, 0.55, 0.2377, 0.5026, 0.2377, 0.5026, 0.4136, 0.4551, 0.4136, 0.5974, 0.2282, 0.5974, 0.05229, 0.6449, 0.05229, 0.03907, 0.5134, 0.03907, 0.3375, 0.07813, 0.3375, 0.1953, 0.5229, 0.1953, 0.6988, 0.1563, 0.6988, 0.55, 0.2282, 0.55, 0.05229, 0.5974, 0.05229, 0.2344, 0.5229, 0.2344, 0.6988, 0.1953, 0.6988, 1.979e-08, 0.5134, 4.241e-09, 0.3375, 0.03907, 0.3375, 0.55, 0.2377, 0.55, 0.4136, 0.5026, 0.4136, 0.9484, 0.2472, 0.9219, 0.2472, 0.9219, 0.2092, 0.975, 0.2472, 0.9484, 0.2472, 0.9484, 0.2092, 0.975, 0.2092, 0.9484, 0.2092, 0.9484, 0.1711, 0.9484, 0.2092, 0.9219, 0.2092, 0.9219, 0.1711, 0.8422, 0.3138, 0.8422, 0.3708, 0.8156, 0.3708, 0.7777, 0.3138, 0.7777, 0.3708, 0.7397, 0.3708, 0.3982, 0.5229, 0.3982, 0.4659, 0.4361, 0.4659, 0.8953, 0.3138, 0.8953, 0.3708, 0.8687, 0.3708, 0.2879, 0.7511, 0.2879, 0.9032, 0.1931, 0.9032, 0.04827, 0.7511, 0.04827, 0.9032, 0.0, 0.9032, 0.3315, 0.3631, 0.3315, 0.4021, 0.3125, 0.4021, 0.1931, 0.7511, 0.1931, 0.9032, 0.1448, 0.9032, 0.09487, 0.9032, 0.09487, 0.9516, 5.655e-09, 0.9516, 0.4551, 0.8851, 0.4551, 0.9334, 0.3603, 0.9334, 0.3273, 0.3242, 0.3273, 0.3631, 0.3125, 0.3631, 0.5026, 0.1616, 0.55, 0.1616, 0.5026, 0.1997, 0.3421, 0.2852, 0.3421, 0.3242, 0.3273, 0.3242, 0.3315, 0.4317, 0.3315, 0.4169, 0.3505, 0.4169, 0.3315, 0.4169, 0.3315, 0.4317, 0.3125, 0.4317, 0.5026, 0.1616, 0.5026, 0.1997, 0.4551, 0.1997, 0.55, 0.1616, 0.55, 0.2377, 0.5026, 0.1997, 0.1953, 0.4469, 0.1953, 0.4849, 0.1563, 0.4849, 0.2344, 0.4469, 0.2344, 0.4849, 0.1953, 0.4849, 0.6449, 0.3043, 0.5974, 0.3043, 0.5974, 0.2662, 0.5974, 0.2662, 0.6449, 0.2282, 0.6449, 0.3043, 0.55, 0.3043, 0.55, 0.2662, 0.5974, 0.2662, 0.3982, 0.7036, 0.3982, 0.6751, 0.4361, 0.6751, 0.7397, 0.1902, 0.7397, 0.1331, 0.7777, 0.1616, 0.8953, 0.1331, 0.8953, 0.1616, 0.8687, 0.1616, 0.9219, 0.1331, 0.9219, 0.1616, 0.8953, 0.1616, 0.7777, 0.1902, 0.7397, 0.1902, 0.7777, 0.1616, 0.8156, 0.1331, 0.8156, 0.1616, 0.7777, 0.1616, 0.3982, 0.6751, 0.3603, 0.7036, 0.3603, 0.6465, 0.8422, 0.5039, 0.8156, 0.5039, 0.8156, 0.3708, 0.4741, 0.7036, 0.512, 0.7036, 0.512, 0.8367, 0.4077, 0.2377, 0.3603, 0.2377, 0.3603, 0.1997, 0.8953, 0.6085, 0.9219, 0.6085, 0.9219, 0.7416, 0.6923, 0.4659, 0.6449, 0.4659, 0.6449, 0.4136, 0.1172, 0.2852, 0.1563, 0.2852, 0.1563, 0.3375, 0.7777, 0.5039, 0.7397, 0.5039, 0.7397, 0.3708, 0.2511, 0.9508, 0.2511, 0.9983, 0.2121, 0.9983, 0.7872, 0.7416, 0.8346, 0.7416, 0.8346, 0.7782, 0.4077, 0.1616, 0.3603, 0.1616, 0.3603, 0.0, 0.7777, 0.561, 0.7397, 0.561, 0.7777, 0.5324, 0.2166, 0.2852, 0.1801, 0.2852, 0.1801, 0.1783, 0.1172, 0.5895, 0.1563, 0.5895, 0.1563, 0.7511, 0.2735, 0.4469, 0.2344, 0.4469, 0.2344, 0.2852, 0.4077, 0.2377, 0.4077, 0.1997, 0.4551, 0.2377, 0.6543, 0.4659, 0.7018, 0.4659, 0.7018, 0.5728, 0.1436, 0.2852, 0.09006, 0.2852, 0.09006, 0.1783, 0.6923, 0.1616, 0.6449, 0.1616, 0.6449, 0.0, 0.0, 0.0, 0.0, 0.0, 0.0, 0.0, 0.2735, 0.7511, 0.2344, 0.7511, 0.2344, 0.6988, 0.2735, 0.5229, 0.2344, 0.5229, 0.2344, 0.4849, 0.512, 0.9508, 0.512, 0.9032, 0.5511, 0.9032, 0.4077, 0.4659, 0.3603, 0.4659, 0.3603, 0.4136, 0.5082, 0.8747, 0.5082, 0.9128, 0.4817, 0.9128, 0.8422, 0.6846, 0.8156, 0.6846, 0.8156, 0.561, 0.4741, 0.6465, 0.512, 0.6465, 0.512, 0.6751, 0.4361, 0.7036, 0.4741, 0.6751, 0.4741, 0.7036, 0.8953, 0.5515, 0.9219, 0.5515, 0.9219, 0.58, 0.8953, 0.3708, 0.9219, 0.3708, 0.9219, 0.4279, 0.4741, 0.5229, 0.512, 0.5229, 0.512, 0.6465, 0.7777, 0.6846, 0.7397, 0.6846, 0.7397, 0.561, 0.8953, 0.4279, 0.9219, 0.4279, 0.9219, 0.5515, 0.7397, 0.8937, 0.7397, 0.9413, 0.6733, 0.9413, 0.0, 0.0, 0.0, 0.0, 0.0, 0.0, 0.0, 0.0, 0.0, 0.0, 0.0, 0.0, 0.882, 0.8319, 0.9295, 0.8319, 0.9295, 0.8855, 0.6733, 0.895, 0.6733, 0.9316, 0.6069, 0.9316, 0.3544, 0.7877, 0.3544, 0.8414, 0.2879, 0.8414, 0.1436, 0.1426, 0.09006, 0.1426, 0.09006, 0.0, 0.6543, 0.6085, 0.7018, 0.6085, 0.7018, 0.7511, 0.2166, 0.1426, 0.1801, 0.1426, 0.1801, 0.0, 0.1436, 0.1783, 0.09006, 0.1783, 0.09006, 0.1426, 0.6543, 0.5728, 0.7018, 0.5728, 0.7018, 0.6085, 0.2166, 0.1783, 0.1801, 0.1783, 0.1801, 0.1426, 0.2702, 0.1783, 0.2166, 0.1783, 0.2166, 0.1426, 0.1801, 0.1783, 0.1436, 0.1783, 0.1436, 0.1426, 0.2702, 0.1426, 0.2166, 0.1426, 0.2166, 0.0, 0.1801, 0.1426, 0.1436, 0.1426, 0.1436, 0.0, 0.3544, 0.7511, 0.3544, 0.7877, 0.2879, 0.7877, 0.6733, 0.8414, 0.6733, 0.895, 0.6069, 0.895, 0.882, 0.8855, 0.9295, 0.8855, 0.9295, 0.9221, 0.0, 0.0, 0.0, 0.0, 0.0, 0.0, 0.0, 0.0, 0.0, 0.0, 0.0, 0.0, 0.1801, 0.2852, 0.1436, 0.2852, 0.1436, 0.1783, 0.2702, 0.2852, 0.2166, 0.2852, 0.2166, 0.1783, 0.7872, 0.7782, 0.8346, 0.7782, 0.8346, 0.8319, 0.5511, 0.9508, 0.5511, 0.9032, 0.5902, 0.9032, 0.3125, 0.5229, 0.2735, 0.5229, 0.2735, 0.4849, 0.3125, 0.7511, 0.2735, 0.7511, 0.2735, 0.6988, 0.3125, 0.4469, 0.2735, 0.4469, 0.2735, 0.2852, 0.07813, 0.5895, 0.1172, 0.5895, 0.1172, 0.7511, 0.07813, 0.5134, 0.1172, 0.5134, 0.1172, 0.5895, 0.2121, 0.9508, 0.2121, 0.9983, 0.173, 0.9983, 0.07813, 0.2852, 0.1172, 0.2852, 0.1172, 0.3375, 0.8687, 0.4279, 0.8953, 0.4279, 0.8953, 0.5515, 0.8422, 0.7416, 0.8156, 0.7416, 0.8156, 0.6846, 0.8687, 0.5515, 0.8953, 0.5515, 0.8953, 0.58, 0.8687, 0.6846, 0.8422, 0.6846, 0.8422, 0.561, 0.4817, 0.8747, 0.4817, 0.9128, 0.4551, 0.9128, 0.8687, 0.6085, 0.8953, 0.6085, 0.8953, 0.7416, 0.8422, 0.5039, 0.8422, 0.561, 0.8156, 0.5039, 0.8687, 0.5039, 0.8422, 0.5039, 0.8422, 0.3708, 0.7397, 0.7782, 0.7872, 0.7782, 0.7872, 0.8319, 0.8346, 0.8855, 0.882, 0.8855, 0.882, 0.9221, 0.6069, 0.5728, 0.6543, 0.5728, 0.6543, 0.6085, 0.6069, 0.6085, 0.6543, 0.6085, 0.6543, 0.7511, 0.8346, 0.8319, 0.882, 0.8319, 0.882, 0.8855, 0.7397, 0.8462, 0.7397, 0.8937, 0.6733, 0.8937, 0.0, 0.0, 0.0, 0.0, 0.0, 0.0, 0.6069, 0.4659, 0.6543, 0.4659, 0.6543, 0.5728, 0.7397, 0.7416, 0.7872, 0.7416, 0.7872, 0.7782, 0.4817, 0.8367, 0.4817, 0.8747, 0.4551, 0.8747, 0.7777, 0.7416, 0.7397, 0.7416, 0.7397, 0.6846, 0.8156, 0.6846, 0.7777, 0.6846, 0.7777, 0.561, 0.4361, 0.5229, 0.4741, 0.5229, 0.4741, 0.6465, 0.4741, 0.4659, 0.512, 0.4659, 0.512, 0.5229, 0.8156, 0.561, 0.7777, 0.561, 0.7777, 0.5324, 0.7777, 0.5324, 0.7397, 0.5039, 0.7777, 0.5039, 0.5082, 0.8367, 0.5082, 0.8747, 0.4817, 0.8747, 0.8156, 0.5039, 0.7777, 0.5039, 0.7777, 0.3708, 0.4361, 0.7036, 0.4741, 0.7036, 0.4741, 0.8367, 0.2121, 0.9032, 0.2121, 0.9508, 0.173, 0.9508, 0.5511, 0.9983, 0.5511, 0.9508, 0.5902, 0.9508, 0.4551, 0.4659, 0.4077, 0.4659, 0.4077, 0.4136, 0.512, 0.9983, 0.512, 0.9508, 0.5511, 0.9508, 0.7397, 0.1616, 0.6923, 0.1616, 0.6923, 0.0, 0.7397, 0.2377, 0.6923, 0.2377, 0.6923, 0.1997, 0.4551, 0.1616, 0.4077, 0.1616, 0.4077, 0.0, 0.2511, 0.9032, 0.2511, 0.9508, 0.2121, 0.9508, 0.7397, 0.4659, 0.6923, 0.4659, 0.6923, 0.4136, 0.6923, 0.2377, 0.6449, 0.2377, 0.6923, 0.1997, 0.7397, 0.4136, 0.6923, 0.4136, 0.6923, 0.2377, 0.4551, 0.4136, 0.4077, 0.4136, 0.4077, 0.2377, 0.07813, 0.3375, 0.1172, 0.3375, 0.1172, 0.5134, 0.3125, 0.6988, 0.2735, 0.6988, 0.2735, 0.5229, 0.4077, 0.4136, 0.3603, 0.4136, 0.3603, 0.2377, 0.2735, 0.6988, 0.2344, 0.6988, 0.2344, 0.5229, 0.1172, 0.3375, 0.1563, 0.3375, 0.1563, 0.5134, 0.6923, 0.4136, 0.6449, 0.4136, 0.6449, 0.2377, 0.9219, 0.1331, 0.9219, 0.09508, 0.9484, 0.09508, 0.9484, 0.1331, 0.9484, 0.09508, 0.975, 0.09508, 0.9484, 0.1711, 0.9484, 0.1331, 0.975, 0.1331, 0.9219, 0.1711, 0.9219, 0.1331, 0.9484, 0.1331, 0.8687, 0.7416, 0.8422, 0.7416, 0.8422, 0.6846, 0.4361, 0.4659, 0.4741, 0.4659, 0.4741, 0.5229, 0.8156, 0.7416, 0.7777, 0.7416, 0.7777, 0.6846, 0.8687, 0.3708, 0.8953, 0.3708, 0.8953, 0.4279, 0.512, 0.7511, 0.6069, 0.7511, 0.6069, 0.9032, 0.09654, 0.9032, 0.04827, 0.9032, 0.04827, 0.7511, 0.3315, 0.3631, 0.3505, 0.3631, 0.3505, 0.4021, 0.1448, 0.9032, 0.09654, 0.9032, 0.09654, 0.7511, 5.655e-09, 0.9516, 0.09487, 0.9516, 0.09487, 1.0, 0.3603, 0.8367, 0.4551, 0.8367, 0.4551, 0.8851, 0.3421, 0.3631, 0.3273, 0.3631, 0.3273, 0.3242, 0.6923, 0.1616, 0.6923, 0.1997, 0.6449, 0.1616, 0.3273, 0.3242, 0.3125, 0.3242, 0.3125, 0.2852, 0.3505, 0.4169, 0.3315, 0.4169, 0.3315, 0.4021, 0.3125, 0.4021, 0.3315, 0.4021, 0.3315, 0.4169, 0.7397, 0.1997, 0.6923, 0.1997, 0.6923, 0.1616, 0.6449, 0.1616, 0.6923, 0.1997, 0.6449, 0.2377, 0.3125, 0.4849, 0.2735, 0.4849, 0.2735, 0.4469, 0.2735, 0.4849, 0.2344, 0.4849, 0.2344, 0.4469, 0.4551, 0.1616, 0.4077, 0.1997, 0.4077, 0.1616, 0.4077, 0.1997, 0.4551, 0.1616, 0.4551, 0.2377, 0.4077, 0.1997, 0.3603, 0.1997, 0.3603, 0.1616, 0.8156, 0.5324, 0.7777, 0.5324, 0.7777, 0.5039, 0.4361, 0.6465, 0.4741, 0.6751, 0.4361, 0.7036, 0.8687, 0.58, 0.8953, 0.58, 0.8953, 0.6085, 0.8953, 0.58, 0.9219, 0.58, 0.9219, 0.6085, 0.4741, 0.6465, 0.4741, 0.6751, 0.4361, 0.6465, 0.4741, 0.6751, 0.512, 0.6751, 0.512, 0.7036, 0.7777, 0.5324, 0.7397, 0.561, 0.7397, 0.5039, 0.8422, 0.0, 0.8687, 0.0, 0.8422, 0.1331, 0.7777, 0.0, 0.8156, 0.0, 0.7777, 0.1331, 0.5974, 0.2662, 0.55, 0.2662, 0.5974, 0.2282, 0.8953, 0.0, 0.9219, 0.0, 0.8953, 0.1331, 0.5026, 0.4136, 0.55, 0.4136, 0.5026, 0.4659, 0.03907, 0.3375, 4.241e-09, 0.3375, 0.03907, 0.2852, 0.3982, 0.8367, 0.3603, 0.8367, 0.3982, 0.7036, 0.1339, 0.9508, 0.1339, 0.9983, 0.09487, 0.9508, 0.7872, 0.8855, 0.8346, 0.8855, 0.7872, 0.9221, 0.5974, 0.4659, 0.55, 0.4659, 0.5974, 0.3043, 0.3237, 0.1783, 0.3603, 0.1783, 0.3237, 0.2852, 0.03907, 0.7511, 4.029e-08, 0.7511, 0.03907, 0.5895, 0.1953, 0.2852, 0.2344, 0.2852, 0.1953, 0.4469, 0.5595, 0.6442, 0.6069, 0.6442, 0.5595, 0.7511, 0.03652, 0.1783, 0.09006, 0.1783, 0.03652, 0.2852, 0.5026, 0.0, 0.55, 0.0, 0.5026, 0.1616, 0.0, 0.0, 0.0, 0.0, 0.0, 0.0, 0.1953, 0.6988, 0.2344, 0.6988, 0.1953, 0.7511, 0.1953, 0.4849, 0.2344, 0.4849, 0.1953, 0.5229, 0.9609, 0.04754, 0.9609, 1.133e-08, 1.0, 0.04754, 0.5974, 0.05229, 0.55, 0.05229, 0.5974, 2.835e-10, 0.9484, 0.2852, 0.9484, 0.2472, 0.975, 0.2852, 0.8422, 0.1902, 0.8687, 0.1902, 0.8422, 0.3138, 0.7777, 0.1616, 0.8156, 0.1616, 0.7777, 0.1902, 0.8953, 0.1616, 0.9219, 0.1616, 0.8953, 0.1902, 0.8953, 0.3138, 0.9219, 0.3138, 0.8953, 0.3708, 0.7777, 0.1902, 0.8156, 0.1902, 0.7777, 0.3138, 0.3982, 0.6465, 0.3603, 0.6465, 0.3982, 0.5229, 0.8953, 0.1902, 0.9219, 0.1902, 0.8953, 0.3138, 0.6733, 0.7987, 0.6733, 0.7511, 0.7397, 0.7987, 0.0, 0.0, 0.0, 0.0, 0.0, 0.0, 0.0, 0.0, 0.0, 0.0, 0.0, 0.0, 0.882, 0.7782, 0.9295, 0.7782, 0.882, 0.8319, 0.6069, 0.7877, 0.6069, 0.7511, 0.6733, 0.7877, 0.2879, 0.895, 0.2879, 0.8414, 0.3544, 0.895, 0.03652, 0.0, 0.09006, 0.0, 0.03652, 0.1426, 0.5595, 0.4659, 0.6069, 0.4659, 0.5595, 0.6085, 0.3237, 0.0, 0.3603, 0.0, 0.3237, 0.1426, 0.03652, 0.1426, 0.09006, 0.1426, 0.03652, 0.1783, 0.5595, 0.6085, 0.6069, 0.6085, 0.5595, 0.6442, 0.3237, 0.1426, 0.3603, 0.1426, 0.3237, 0.1783, 0.2702, 0.1426, 0.3237, 0.1426, 0.2702, 0.1783, 2.827e-08, 0.1426, 0.03652, 0.1426, 4.524e-08, 0.1783, 0.2702, 0.0, 0.3237, 0.0, 0.2702, 0.1426, 0.0, 0.0, 0.03652, 0.0, 2.827e-08, 0.1426, 0.2879, 0.9316, 0.2879, 0.895, 0.3544, 0.9316, 0.6069, 0.8414, 0.6069, 0.7877, 0.6733, 0.8414, 0.882, 0.7416, 0.9295, 0.7416, 0.882, 0.7782, 0.0, 0.0, 0.0, 0.0, 0.0, 0.0, 0.0, 0.0, 0.0, 0.0, 0.0, 0.0, 4.524e-08, 0.1783, 0.03652, 0.1783, 6.785e-08, 0.2852, 0.2702, 0.1783, 0.3237, 0.1783, 0.2702, 0.2852, 0.7872, 0.8319, 0.8346, 0.8319, 0.7872, 0.8855, 0.9219, 0.04754, 0.9219, 1.7e-08, 0.9609, 0.04754, 0.1563, 0.4849, 0.1953, 0.4849, 0.1563, 0.5229, 0.1563, 0.6988, 0.1953, 0.6988, 0.1563, 0.7511, 0.1563, 0.2852, 0.1953, 0.2852, 0.1563, 0.4469, 0.07813, 0.7511, 0.03907, 0.7511, 0.07813, 0.5895, 0.03907, 0.5895, 0.03907, 0.5134, 0.07813, 0.5134, 0.03907, 0.5895, 2.686e-08, 0.5895, 1.979e-08, 0.5134, 0.07813, 0.5134, 0.07813, 0.5895, 0.03907, 0.5895, 0.173, 0.9508, 0.173, 0.9983, 0.1339, 0.9508, 0.07813, 0.3375, 0.03907, 0.3375, 0.07813, 0.2852, 0.8687, 0.1902, 0.8953, 0.1902, 0.8687, 0.3138, 0.8422, 0.3138, 0.8687, 0.3138, 0.8422, 0.3708, 0.8687, 0.1616, 0.8953, 0.1616, 0.8687, 0.1902, 0.8156, 0.1902, 0.8422, 0.1902, 0.8156, 0.3138, 0.9219, 0.2852, 0.9219, 0.2472, 0.9484, 0.2852, 0.8687, 0.0, 0.8953, 0.0, 0.8687, 0.1331, 0.8422, 0.1902, 0.8156, 0.1902, 0.8156, 0.1331, 0.8687, 0.1331, 0.8687, 0.1902, 0.8422, 0.1902, 0.8422, 0.1902, 0.8422, 0.1331, 0.8687, 0.1331, 0.8156, 0.0, 0.8422, 0.0, 0.8156, 0.1331, 0.7397, 0.8319, 0.7872, 0.8319, 0.7397, 0.8855, 0.8346, 0.7416, 0.882, 0.7416, 0.8346, 0.7782, 0.512, 0.6085, 0.5595, 0.6085, 0.512, 0.6442, 0.512, 0.4659, 0.5595, 0.4659, 0.512, 0.6085, 0.8346, 0.7782, 0.882, 0.7782, 0.8346, 0.8319, 0.6733, 0.8462, 0.6733, 0.7987, 0.7397, 0.8462, 0.0, 0.0, 0.0, 0.0, 0.0, 0.0, 0.512, 0.6442, 0.5595, 0.6442, 0.512, 0.7511, 0.7397, 0.8855, 0.7872, 0.8855, 0.7397, 0.9221, 0.9219, 0.3233, 0.9219, 0.2852, 0.9484, 0.3233, 0.3982, 0.5229, 0.3603, 0.5229, 0.3982, 0.4659, 0.4361, 0.6465, 0.3982, 0.6465, 0.4361, 0.5229, 0.7397, 0.1902, 0.7777, 0.1902, 0.7397, 0.3138, 0.7777, 0.3138, 0.8156, 0.3138, 0.7777, 0.3708, 0.4361, 0.6751, 0.3982, 0.6751, 0.4361, 0.6465, 0.9484, 0.3233, 0.9484, 0.2852, 0.975, 0.3233, 0.4361, 0.8367, 0.3982, 0.8367, 0.4361, 0.7036, 0.7397, 0.0, 0.7777, 0.0, 0.7397, 0.1331, 0.173, 0.9032, 0.173, 0.9508, 0.1339, 0.9032, 0.9219, 0.09508, 0.9219, 0.04754, 0.9609, 0.09508, 0.6449, 0.05229, 0.5974, 0.05229, 0.6449, 5.669e-10, 0.9609, 0.09508, 0.9609, 0.04754, 1.0, 0.09508, 0.4551, 0.0, 0.5026, 0.0, 0.4551, 0.1616, 0.4551, 0.1997, 0.5026, 0.1997, 0.4551, 0.2377, 0.6449, 0.4659, 0.5974, 0.4659, 0.6449, 0.3043, 0.1339, 0.9032, 0.1339, 0.9508, 0.09487, 0.9032, 0.4551, 0.4136, 0.5026, 0.4136, 0.4551, 0.4659, 0.4551, 0.2377, 0.5026, 0.2377, 0.4551, 0.4136, 0.6449, 0.2282, 0.5974, 0.2282, 0.6449, 0.05229, 0.07813, 0.5134, 0.03907, 0.5134, 0.07813, 0.3375, 0.1563, 0.5229, 0.1953, 0.5229, 0.1563, 0.6988, 0.5974, 0.2282, 0.55, 0.2282, 0.5974, 0.05229, 0.1953, 0.5229, 0.2344, 0.5229, 0.1953, 0.6988, 0.03907, 0.5134, 1.979e-08, 0.5134, 0.03907, 0.3375, 0.5026, 0.2377, 0.55, 0.2377, 0.5026, 0.4136, 0.9484, 0.2092, 0.9484, 0.2472, 0.9219, 0.2092, 0.975, 0.2092, 0.975, 0.2472, 0.9484, 0.2092, 0.975, 0.1711, 0.975, 0.2092, 0.9484, 0.1711, 0.9484, 0.1711, 0.9484, 0.2092, 0.9219, 0.1711, 0.8156, 0.3138, 0.8422, 0.3138, 0.8156, 0.3708, 0.7397, 0.3138, 0.7777, 0.3138, 0.7397, 0.3708, 0.4361, 0.5229, 0.3982, 0.5229, 0.4361, 0.4659, 0.8687, 0.3138, 0.8953, 0.3138, 0.8687, 0.3708, 0.1931, 0.7511, 0.2879, 0.7511, 0.1931, 0.9032, 1.131e-08, 0.7511, 0.04827, 0.7511, 0.0, 0.9032, 0.3125, 0.3631, 0.3315, 0.3631, 0.3125, 0.4021, 0.1448, 0.7511, 0.1931, 0.7511, 0.1448, 0.9032, 1.131e-08, 0.9032, 0.09487, 0.9032, 5.655e-09, 0.9516, 0.3603, 0.8851, 0.4551, 0.8851, 0.3603, 0.9334, 0.3125, 0.3242, 0.3273, 0.3242, 0.3125, 0.3631, 0.3273, 0.2852, 0.3421, 0.2852, 0.3273, 0.3242, 0.3505, 0.4317, 0.3315, 0.4317, 0.3505, 0.4169, 0.3125, 0.4169, 0.3315, 0.4169, 0.3125, 0.4317, 0.4551, 0.1616, 0.5026, 0.1616, 0.4551, 0.1997, 0.1563, 0.4469, 0.1953, 0.4469, 0.1563, 0.4849, 0.1953, 0.4469, 0.2344, 0.4469, 0.1953, 0.4849, 0.5974, 0.3043, 0.55, 0.3043, 0.5974, 0.2662, 0.4361, 0.7036, 0.3982, 0.7036, 0.4361, 0.6751, 0.8687, 0.1331, 0.8953, 0.1331, 0.8687, 0.1616, 0.8953, 0.1331, 0.9219, 0.1331, 0.8953, 0.1616, 0.7777, 0.1331, 0.8156, 0.1331, 0.7777, 0.1616, 0.8422, 0.3708, 0.8422, 0.5039, 0.8156, 0.3708, 0.4741, 0.8367, 0.4741, 0.7036, 0.512, 0.8367, 0.4077, 0.1997, 0.4077, 0.2377, 0.3603, 0.1997, 0.8953, 0.7416, 0.8953, 0.6085, 0.9219, 0.7416, 0.6923, 0.4136, 0.6923, 0.4659, 0.6449, 0.4136, 0.1172, 0.3375, 0.1172, 0.2852, 0.1563, 0.3375, 0.7777, 0.3708, 0.7777, 0.5039, 0.7397, 0.3708, 0.2121, 0.9508, 0.2511, 0.9508, 0.2121, 0.9983, 0.7872, 0.7782, 0.7872, 0.7416, 0.8346, 0.7782, 0.4077, 0.0, 0.4077, 0.1616, 0.3603, 0.0, 0.2166, 0.1783, 0.2166, 0.2852, 0.1801, 0.1783, 0.1172, 0.7511, 0.1172, 0.5895, 0.1563, 0.7511, 0.2735, 0.2852, 0.2735, 0.4469, 0.2344, 0.2852, 0.6543, 0.5728, 0.6543, 0.4659, 0.7018, 0.5728, 0.1436, 0.1783, 0.1436, 0.2852, 0.09006, 0.1783, 0.6923, 0.0, 0.6923, 0.1616, 0.6449, 0.0, 0.0, 0.0, 0.0, 0.0, 0.0, 0.0, 0.2735, 0.6988, 0.2735, 0.7511, 0.2344, 0.6988, 0.2735, 0.4849, 0.2735, 0.5229, 0.2344, 0.4849, 0.5511, 0.9508, 0.512, 0.9508, 0.5511, 0.9032, 0.4077, 0.4136, 0.4077, 0.4659, 0.3603, 0.4136, 0.4817, 0.8747, 0.5082, 0.8747, 0.4817, 0.9128, 0.8422, 0.561, 0.8422, 0.6846, 0.8156, 0.561, 0.4741, 0.6751, 0.4741, 0.6465, 0.512, 0.6751, 0.8953, 0.58, 0.8953, 0.5515, 0.9219, 0.58, 0.8953, 0.4279, 0.8953, 0.3708, 0.9219, 0.4279, 0.4741, 0.6465, 0.4741, 0.5229, 0.512, 0.6465, 0.7777, 0.561, 0.7777, 0.6846, 0.7397, 0.561, 0.8953, 0.5515, 0.8953, 0.4279, 0.9219, 0.5515, 0.6733, 0.8937, 0.7397, 0.8937, 0.6733, 0.9413, 0.0, 0.0, 0.0, 0.0, 0.0, 0.0, 0.0, 0.0, 0.0, 0.0, 0.0, 0.0, 0.882, 0.8855, 0.882, 0.8319, 0.9295, 0.8855, 0.6069, 0.895, 0.6733, 0.895, 0.6069, 0.9316, 0.2879, 0.7877, 0.3544, 0.7877, 0.2879, 0.8414, 0.1436, 0.0, 0.1436, 0.1426, 0.09006, 0.0, 0.6543, 0.7511, 0.6543, 0.6085, 0.7018, 0.7511, 0.2166, 0.0, 0.2166, 0.1426, 0.1801, 0.0, 0.1436, 0.1426, 0.1436, 0.1783, 0.09006, 0.1426, 0.6543, 0.6085, 0.6543, 0.5728, 0.7018, 0.6085, 0.2166, 0.1426, 0.2166, 0.1783, 0.1801, 0.1426, 0.2702, 0.1426, 0.2702, 0.1783, 0.2166, 0.1426, 0.1801, 0.1426, 0.1801, 0.1783, 0.1436, 0.1426, 0.2702, 0.0, 0.2702, 0.1426, 0.2166, 0.0, 0.1801, 0.0, 0.1801, 0.1426, 0.1436, 0.0, 0.2879, 0.7511, 0.3544, 0.7511, 0.2879, 0.7877, 0.6069, 0.8414, 0.6733, 0.8414, 0.6069, 0.895, 0.882, 0.9221, 0.882, 0.8855, 0.9295, 0.9221, 0.0, 0.0, 0.0, 0.0, 0.0, 0.0, 0.0, 0.0, 0.0, 0.0, 0.0, 0.0, 0.1801, 0.1783, 0.1801, 0.2852, 0.1436, 0.1783, 0.2702, 0.1783, 0.2702, 0.2852, 0.2166, 0.1783, 0.7872, 0.8319, 0.7872, 0.7782, 0.8346, 0.8319, 0.5902, 0.9508, 0.5511, 0.9508, 0.5902, 0.9032, 0.3125, 0.4849, 0.3125, 0.5229, 0.2735, 0.4849, 0.3125, 0.6988, 0.3125, 0.7511, 0.2735, 0.6988, 0.3125, 0.2852, 0.3125, 0.4469, 0.2735, 0.2852, 0.07813, 0.7511, 0.07813, 0.5895, 0.1172, 0.7511, 0.1172, 0.5895, 0.07813, 0.5895, 0.07813, 0.5134, 0.1563, 0.5134, 0.1563, 0.5895, 0.1172, 0.5895, 0.1172, 0.5895, 0.1172, 0.5134, 0.1563, 0.5134, 0.173, 0.9508, 0.2121, 0.9508, 0.173, 0.9983, 0.07813, 0.3375, 0.07813, 0.2852, 0.1172, 0.3375, 0.8687, 0.5515, 0.8687, 0.4279, 0.8953, 0.5515, 0.8422, 0.6846, 0.8422, 0.7416, 0.8156, 0.6846, 0.8687, 0.58, 0.8687, 0.5515, 0.8953, 0.58, 0.8687, 0.561, 0.8687, 0.6846, 0.8422, 0.561, 0.4551, 0.8747, 0.4817, 0.8747, 0.4551, 0.9128, 0.8687, 0.7416, 0.8687, 0.6085, 0.8953, 0.7416, 0.8422, 0.561, 0.8422, 0.5039, 0.8687, 0.5039, 0.8422, 0.561, 0.8156, 0.561, 0.8156, 0.5039, 0.8687, 0.5039, 0.8687, 0.561, 0.8422, 0.561, 0.8687, 0.3708, 0.8687, 0.5039, 0.8422, 0.3708, 0.7397, 0.8319, 0.7397, 0.7782, 0.7872, 0.8319, 0.8346, 0.9221, 0.8346, 0.8855, 0.882, 0.9221, 0.6069, 0.6085, 0.6069, 0.5728, 0.6543, 0.6085, 0.6069, 0.7511, 0.6069, 0.6085, 0.6543, 0.7511, 0.8346, 0.8855, 0.8346, 0.8319, 0.882, 0.8855, 0.6733, 0.8462, 0.7397, 0.8462, 0.6733, 0.8937, 0.0, 0.0, 0.0, 0.0, 0.0, 0.0, 0.6069, 0.5728, 0.6069, 0.4659, 0.6543, 0.5728, 0.7397, 0.7782, 0.7397, 0.7416, 0.7872, 0.7782, 0.4551, 0.8367, 0.4817, 0.8367, 0.4551, 0.8747, 0.7777, 0.6846, 0.7777, 0.7416, 0.7397, 0.6846, 0.8156, 0.561, 0.8156, 0.6846, 0.7777, 0.561, 0.4361, 0.6465, 0.4361, 0.5229, 0.4741, 0.6465, 0.4741, 0.5229, 0.4741, 0.4659, 0.512, 0.5229, 0.8156, 0.5324, 0.8156, 0.561, 0.7777, 0.5324, 0.4817, 0.8367, 0.5082, 0.8367, 0.4817, 0.8747, 0.8156, 0.3708, 0.8156, 0.5039, 0.7777, 0.3708, 0.4361, 0.8367, 0.4361, 0.7036, 0.4741, 0.8367, 0.173, 0.9032, 0.2121, 0.9032, 0.173, 0.9508, 0.5902, 0.9983, 0.5511, 0.9983, 0.5902, 0.9508, 0.4551, 0.4136, 0.4551, 0.4659, 0.4077, 0.4136, 0.5511, 0.9983, 0.512, 0.9983, 0.5511, 0.9508, 0.7397, 0.0, 0.7397, 0.1616, 0.6923, 0.0, 0.7397, 0.1997, 0.7397, 0.2377, 0.6923, 0.1997, 0.4551, 0.0, 0.4551, 0.1616, 0.4077, 0.0, 0.2121, 0.9032, 0.2511, 0.9032, 0.2121, 0.9508, 0.7397, 0.4136, 0.7397, 0.4659, 0.6923, 0.4136, 0.7397, 0.2377, 0.7397, 0.4136, 0.6923, 0.2377, 0.4551, 0.2377, 0.4551, 0.4136, 0.4077, 0.2377, 0.07813, 0.5134, 0.07813, 0.3375, 0.1172, 0.5134, 0.3125, 0.5229, 0.3125, 0.6988, 0.2735, 0.5229, 0.4077, 0.2377, 0.4077, 0.4136, 0.3603, 0.2377, 0.2735, 0.5229, 0.2735, 0.6988, 0.2344, 0.5229, 0.1172, 0.5134, 0.1172, 0.3375, 0.1563, 0.5134, 0.6923, 0.2377, 0.6923, 0.4136, 0.6449, 0.2377, 0.9484, 0.1331, 0.9219, 0.1331, 0.9484, 0.09508, 0.975, 0.1331, 0.9484, 0.1331, 0.975, 0.09508, 0.975, 0.1711, 0.9484, 0.1711, 0.975, 0.1331, 0.9484, 0.1711, 0.9219, 0.1711, 0.9484, 0.1331, 0.8687, 0.6846, 0.8687, 0.7416, 0.8422, 0.6846, 0.4361, 0.5229, 0.4361, 0.4659, 0.4741, 0.5229, 0.8156, 0.6846, 0.8156, 0.7416, 0.7777, 0.6846, 0.8687, 0.4279, 0.8687, 0.3708, 0.8953, 0.4279, 0.512, 0.9032, 0.512, 0.7511, 0.6069, 0.9032, 0.09654, 0.7511, 0.09654, 0.9032, 0.04827, 0.7511, 0.3315, 0.4021, 0.3315, 0.3631, 0.3505, 0.4021, 0.1448, 0.7511, 0.1448, 0.9032, 0.09654, 0.7511, 0.0, 1.0, 5.655e-09, 0.9516, 0.09487, 1.0, 0.3603, 0.8851, 0.3603, 0.8367, 0.4551, 0.8851, 0.3421, 0.3242, 0.3421, 0.3631, 0.3273, 0.3242, 0.3273, 0.2852, 0.3273, 0.3242, 0.3125, 0.2852, 0.3505, 0.4021, 0.3505, 0.4169, 0.3315, 0.4021, 0.3125, 0.4169, 0.3125, 0.4021, 0.3315, 0.4169, 0.7397, 0.1616, 0.7397, 0.1997, 0.6923, 0.1616, 0.3125, 0.4469, 0.3125, 0.4849, 0.2735, 0.4469, 0.2735, 0.4469, 0.2735, 0.4849, 0.2344, 0.4469, 0.4077, 0.1616, 0.4077, 0.1997, 0.3603, 0.1616, 0.8156, 0.5039, 0.8156, 0.5324, 0.7777, 0.5039, 0.8687, 0.6085, 0.8687, 0.58, 0.8953, 0.6085, 0.8953, 0.6085, 0.8953, 0.58, 0.9219, 0.6085, 0.4741, 0.7036, 0.4741, 0.6751, 0.512, 0.7036])
me_cube.materials.append(mat_material)
me_cube.use_remesh_preserve_volume = False
me_cube.use_remesh_preserve_attributes = False
me_cube.use_mirror_vertex_groups = False
me_cube.update()
arm_armature = bpy.data.armatures.new('Armature')  # bones are not reproduced

# ---- objects
ob_cube = bpy.data.objects.new('Cube', me_cube_002)
ob_armature = bpy.data.objects.new('Armature', arm_armature)
ob_character = bpy.data.objects.new('Character', me_cube)
ob_lamp = bpy.data.objects.new('Lamp', light_lamp)
ob_camera = bpy.data.objects.new('Camera', cam_camera)

# ---- transforms, parenting, visibility, modifiers, constraints
ob_cube.location = (0.0, -6.0, 0.0)
ob_cube.lineart.crease_threshold = 0.0
ob_armature.location = (0.0, 0.0, 0.0)
ob_armature.rotation_mode = 'QUATERNION'
ob_armature.rotation_quaternion = (1.0, 0.0, 0.0, 0.0)
ob_armature.show_in_front = True
ob_armature.lineart.crease_threshold = 0.0
ob_character.parent = ob_armature
ob_character.location = (0.0, 0.0, 0.0)
ob_character.lineart.crease_threshold = 0.0
_vg = ob_character.vertex_groups.new(name='Root')
_vg = ob_character.vertex_groups.new(name='HipR')
for _i, _w in zip([22, 23, 36, 37, 38, 39, 40, 41, 42, 43, 46, 47, 48, 49, 50, 51, 52, 54, 55, 73, 74, 75, 76, 77, 78, 158, 159, 174, 175, 178, 179, 222], [0.4662, 0.4363, 0.5501, 0.5288, 0.5272, 0.5223, 0.03283, 0.03458, 0.09799, 0.09477, 0.5261, 0.5161, 0.6121, 0.6056, 0.6307, 0.6291, 0.0004045, 0.06856, 0.06684, 0.4521, 0.4904, 0.3651, 0.02159, 0.08346, 0.008952, 0.03398, 0.03544, 0.05574, 0.05639, 0.1003, 0.1007, 0.06315]): _vg.add([_i], _w, 'REPLACE')
_vg = ob_character.vertex_groups.new(name='KneeR')
for _i, _w in zip([8, 9, 10, 11, 12, 13, 14, 15, 16, 17, 18, 19, 56, 58, 59, 61, 62, 63, 90, 93, 94, 95, 96, 97, 99, 124, 125, 126, 128, 129], [0.1086, 0.09161, 0.0759, 0.06316, 0.4554, 0.9541, 0.9897, 0.9529, 0.4049, 0.4169, 0.9127, 0.928, 0.01968, 0.08378, 0.8458, 0.8616, 0.9838, 0.8371, 0.0733, 0.9701, 0.9095, 0.9915, 0.06581, 0.8372, 0.9998, 0.3049, 0.7352, 0.6935, 0.8177, 0.7273]): _vg.add([_i], _w, 'REPLACE')
_vg = ob_character.vertex_groups.new(name='LegR')
for _i, _w in zip([4, 5, 6, 7, 8, 9, 10, 11, 17, 18, 19, 56, 57, 58, 60, 63, 90, 91, 92, 96, 100, 101, 102, 103, 104, 105, 106, 107, 124, 125, 126, 128, 129], [0.14, 0.1311, 0.2355, 0.2406, 0.8529, 0.8968, 0.8704, 0.3751, 0.0501, 0.05404, 0.01889, 0.9478, 0.1585, 0.7878, 0.1564, 0.05005, 0.9198, 0.1474, 0.1191, 0.8498, 0.8836, 0.3793, 0.3902, 0.8819, 0.8076, 0.8124, 0.8041, 0.9352, 0.1299, 0.2276, 0.1784, 0.1756, 0.1682]): _vg.add([_i], _w, 'REPLACE')
_vg = ob_character.vertex_groups.new(name='AnkleR')
for _i, _w in zip([4, 5, 6, 7, 57, 60, 91, 92, 98, 100, 101, 102, 103, 104, 105, 106, 107], [0.7298, 0.3561, 0.7234, 0.7392, 0.8005, 0.7276, 0.8446, 0.7915, 0.9902, 0.07818, 0.07989, 0.05123, 0.08182, 0.07283, 0.06271, 0.05341, 0.05488]): _vg.add([_i], _w, 'REPLACE')
_vg = ob_character.vertex_groups.new(name='HipL')
for _i, _w in zip([158, 159, 160, 161, 174, 175, 176, 177, 178, 179, 180, 181, 184, 185, 188, 189, 192, 193, 194, 195, 196, 197, 198, 200, 201, 220, 221, 222, 223, 224, 225, 226], [0.03403, 0.03549, 0.4663, 0.4365, 0.05575, 0.0564, 0.5501, 0.5288, 0.1003, 0.1006, 0.527, 0.5221, 0.03287, 0.03461, 0.09802, 0.09481, 0.5264, 0.5164, 0.6122, 0.6057, 0.6306, 0.6291, 0.0004247, 0.06859, 0.06687, 0.4522, 0.4903, 0.06283, 0.3645, 0.02162, 0.08349, 0.006081]): _vg.add([_i], _w, 'REPLACE')
_vg = ob_character.vertex_groups.new(name='KneeL')
for _i, _w in zip([142, 143, 144, 145, 146, 147, 148, 149, 150, 151, 152, 153, 202, 204, 205, 207, 208, 209, 238, 241, 242, 243, 244, 245, 247, 280, 281, 282, 284, 285], [0.1084, 0.0914, 0.076, 0.06319, 0.4553, 0.9539, 0.9898, 0.9529, 0.4047, 0.4166, 0.9128, 0.9282, 0.01964, 0.08376, 0.8457, 0.8616, 0.9837, 0.8371, 0.07287, 0.9704, 0.909, 0.9916, 0.0661, 0.8362, 0.9998, 0.3046, 0.7355, 0.6935, 0.8186, 0.7259]): _vg.add([_i], _w, 'REPLACE')
_vg = ob_character.vertex_groups.new(name='LegL')
for _i, _w in zip([138, 139, 140, 141, 142, 143, 144, 145, 151, 152, 153, 202, 203, 204, 206, 209, 238, 239, 240, 244, 248, 249, 250, 251, 252, 253, 254, 255, 280, 281, 282, 284, 285], [0.1402, 0.1311, 0.2352, 0.2402, 0.8531, 0.897, 0.8701, 0.3749, 0.05014, 0.05392, 0.01864, 0.9477, 0.1584, 0.7878, 0.1564, 0.05004, 0.9203, 0.1467, 0.1195, 0.8489, 0.8839, 0.3791, 0.39, 0.8821, 0.8075, 0.8123, 0.8029, 0.9357, 0.13, 0.2273, 0.1784, 0.1747, 0.1689]): _vg.add([_i], _w, 'REPLACE')
_vg = ob_character.vertex_groups.new(name='AnkleL')
for _i, _w in zip([138, 139, 140, 141, 203, 206, 239, 240, 246, 248, 249, 250, 251, 252, 253, 254, 255], [0.7294, 0.3559, 0.7238, 0.7396, 0.8005, 0.7276, 0.8454, 0.7905, 0.9901, 0.07802, 0.07991, 0.05126, 0.08166, 0.07281, 0.0627, 0.05368, 0.05454]): _vg.add([_i], _w, 'REPLACE')
_vg = ob_character.vertex_groups.new(name='Pelvis')
for _i, _w in zip([22, 23, 36, 37, 46, 47, 48, 49, 158, 159, 160, 161, 174, 175, 176, 177, 178, 179, 192, 193, 194, 195, 222], [0.02082, 0.06688, 0.05003, 0.007459, 0.1061, 0.1169, 0.09504, 0.08846, 0.4208, 0.4191, 0.02073, 0.06683, 0.3956, 0.3966, 0.04997, 0.007382, 0.04717, 0.04823, 0.106, 0.1168, 0.09498, 0.08841, 0.005897]): _vg.add([_i], _w, 'REPLACE')
_vg = ob_character.vertex_groups.new(name='Torso')
for _i, _w in zip([22, 23, 36, 37, 40, 41, 42, 43, 46, 47, 48, 49, 52, 53, 54, 55, 73, 76, 77, 158, 159, 160, 161, 174, 175, 176, 177, 182, 183, 184, 185, 186, 187, 188, 189, 192, 193, 194, 195, 198, 199, 200, 201, 220, 224, 225], [0.2751, 0.2751, 0.2751, 0.2751, 0.2526, 0.2493, 0.4544, 0.4652, 0.2751, 0.2751, 0.2751, 0.2751, 0.202, 0.2042, 0.5939, 0.5999, 0.2751, 0.2189, 0.5246, 0.2751, 0.2751, 0.2751, 0.2751, 0.2751, 0.2751, 0.2751, 0.2751, 0.1341, 0.1348, 0.2525, 0.2493, 0.7682, 0.77, 0.4543, 0.4652, 0.2751, 0.2751, 0.2751, 0.2751, 0.202, 0.2042, 0.5938, 0.5999, 0.2751, 0.2189, 0.5245]): _vg.add([_i], _w, 'REPLACE')
_vg = ob_character.vertex_groups.new(name='Chest')
for _i, _w in zip([20, 21, 22, 23, 40, 41, 42, 43, 44, 45, 46, 47, 52, 53, 54, 55, 73, 76, 77, 154, 155, 156, 157, 160, 161, 182, 183, 184, 185, 186, 187, 188, 189, 190, 191, 192, 193, 198, 199, 200, 201, 220, 224, 225], [0.0103, 0.02359, 0.03769, 0.08284, 0.53, 0.5283, 0.3027, 0.3071, 0.03134, 0.02785, 0.0304, 0.0536, 0.6504, 0.6514, 0.2457, 0.2481, 0.03484, 0.5903, 0.267, 0.08803, 0.08677, 0.0103, 0.02359, 0.0376, 0.0828, 0.7978, 0.7982, 0.53, 0.5283, 0.1625, 0.1633, 0.3027, 0.3071, 0.03134, 0.02785, 0.03033, 0.05356, 0.6504, 0.6514, 0.2457, 0.2481, 0.03472, 0.5903, 0.267]): _vg.add([_i], _w, 'REPLACE')
_vg = ob_character.vertex_groups.new(name='ShldR')
for _i, _w in zip([20, 21, 40, 41, 42, 43, 44, 45, 52, 53, 54, 55, 72, 76, 77, 79], [0.9239, 0.9074, 0.1347, 0.1356, 0.06323, 0.06368, 0.8413, 0.8453, 0.08659, 0.08616, 0.02333, 0.02376, 0.9772, 0.1208, 0.05512, 0.9346]): _vg.add([_i], _w, 'REPLACE')
_vg = ob_character.vertex_groups.new(name='UArmR')
for _i, _w in zip([0, 1, 2, 3, 24, 25, 26, 27, 28, 29, 30, 31, 64, 65, 66, 67, 68, 69, 80, 81, 82, 83, 84, 85, 89, 127, 130, 131, 132, 133], [0.8955, 0.9077, 0.9066, 0.9049, 1.0, 1.0, 1.0, 1.0, 0.07168, 0.08042, 0.08048, 0.07559, 1.0, 0.9144, 1.0, 0.9396, 0.07418, 0.0641, 0.9421, 0.9479, 1.0, 1.0, 0.03812, 0.03893, 1.0, 0.4977, 0.4977, 0.4981, 0.4982, 0.4989]): _vg.add([_i], _w, 'REPLACE')
_vg = ob_character.vertex_groups.new(name='LArmR')
for _i, _w in zip([0, 1, 2, 3, 28, 29, 30, 31, 32, 33, 34, 35, 65, 67, 68, 69, 70, 71, 80, 81, 84, 85, 86, 87, 108, 109, 110, 111, 112, 113, 114, 115, 116, 127, 130, 131, 132, 133], [0.0795, 0.07671, 0.07665, 0.07746, 0.909, 0.8997, 0.8996, 0.9044, 0.492, 0.4917, 0.4918, 0.4918, 0.07061, 0.02772, 0.9076, 0.9183, 0.4928, 0.4929, 0.03584, 0.03543, 0.9451, 0.9447, 0.4962, 0.4962, 0.1262, 0.1224, 0.1262, 0.1224, 0.1104, 0.1104, 0.09588, 0.09587, 0.06069, 0.4957, 0.4958, 0.4964, 0.4987, 0.4985]): _vg.add([_i], _w, 'REPLACE')
_vg = ob_character.vertex_groups.new(name='HandR')
for _i, _w in zip([32, 33, 34, 35, 70, 71, 86, 87, 108, 109, 110, 111, 112, 113, 114, 115, 116], [0.5066, 0.5067, 0.5066, 0.5067, 0.5059, 0.5059, 0.5034, 0.5034, 0.8735, 0.8773, 0.8735, 0.8773, 0.8893, 0.8893, 0.904, 0.904, 0.9392]): _vg.add([_i], _w, 'REPLACE')
_vg = ob_character.vertex_groups.new(name='ShldL')
for _i, _w in zip([156, 157, 184, 185, 188, 189, 190, 191, 198, 199, 200, 201, 219, 224, 225, 227], [0.9239, 0.9074, 0.1347, 0.1356, 0.06323, 0.06367, 0.8413, 0.8453, 0.08659, 0.08616, 0.02333, 0.02376, 0.9772, 0.1208, 0.05512, 0.9346]): _vg.add([_i], _w, 'REPLACE')
_vg = ob_character.vertex_groups.new(name='UArmL')
for _i, _w in zip([134, 135, 136, 137, 162, 163, 164, 165, 166, 167, 168, 169, 210, 211, 212, 213, 214, 215, 228, 229, 230, 231, 232, 233, 237, 283, 286, 287, 288, 289], [0.8955, 0.9077, 0.9066, 0.9049, 1.0, 1.0, 1.0, 1.0, 0.07168, 0.08042, 0.08048, 0.07559, 1.0, 0.9144, 1.0, 0.9396, 0.07418, 0.0641, 0.9421, 0.9479, 1.0, 1.0, 0.03812, 0.03893, 1.0, 0.4977, 0.4977, 0.4981, 0.4982, 0.4989]): _vg.add([_i], _w, 'REPLACE')
_vg = ob_character.vertex_groups.new(name='LArmL')
for _i, _w in zip([134, 135, 136, 137, 166, 167, 168, 169, 170, 171, 172, 173, 211, 213, 214, 215, 216, 217, 228, 229, 232, 233, 234, 235, 256, 257, 258, 259, 260, 261, 262, 263, 264, 283, 286, 287, 288, 289], [0.0795, 0.07671, 0.07665, 0.07746, 0.909, 0.8997, 0.8996, 0.9044, 0.492, 0.4917, 0.4918, 0.4918, 0.07061, 0.02772, 0.9076, 0.9183, 0.4928, 0.4929, 0.03584, 0.03543, 0.9451, 0.9447, 0.4962, 0.4962, 0.1262, 0.1224, 0.1262, 0.1224, 0.1104, 0.1104, 0.09588, 0.09587, 0.06069, 0.4957, 0.4958, 0.4964, 0.4987, 0.4985]): _vg.add([_i], _w, 'REPLACE')
_vg = ob_character.vertex_groups.new(name='HandL')
for _i, _w in zip([170, 171, 172, 173, 216, 217, 234, 235, 256, 257, 258, 259, 260, 261, 262, 263, 264], [0.5066, 0.5067, 0.5066, 0.5067, 0.5059, 0.5059, 0.5034, 0.5034, 0.8735, 0.8773, 0.8735, 0.8773, 0.8893, 0.8893, 0.904, 0.904, 0.9392]): _vg.add([_i], _w, 'REPLACE')
_vg = ob_character.vertex_groups.new(name='Throat')
for _i, _w in zip([79, 120, 121, 122, 123, 154, 155, 218, 227, 272, 273, 274, 275, 276, 277, 278, 279], [0.003003, 0.922, 0.9323, 0.0795, 0.08418, 0.1293, 0.129, 0.5, 0.003003, 0.922, 0.9323, 0.9654, 0.9634, 0.0795, 0.08418, 0.05072, 0.04895]): _vg.add([_i], _w, 'REPLACE')
_vg = ob_character.vertex_groups.new(name='Neck')
_vg.add([88, 117, 118, 119, 236, 265, 266, 267, 268, 269, 270, 271], 1.0, 'REPLACE')
_m = ob_character.modifiers.new('Armature', 'ARMATURE')
_m.object = ob_armature
ob_lamp.location = (1.076, -2.995, 4.904)
ob_lamp.rotation_euler = (0.6503, 0.05522, 1.866)
ob_lamp.lock_rotations_4d = False
ob_lamp.empty_display_type = 'ARROWS'
ob_lamp.color = (0.0, 0.0, 0.0, 0.0)
ob_lamp.lineart.crease_threshold = 0.0
ob_camera.location = (7.481, -6.508, 5.344)
ob_camera.rotation_euler = (1.109, 0.01082, 0.8149)
ob_camera.lock_rotations_4d = False
ob_camera.empty_display_type = 'ARROWS'
ob_camera.color = (0.0, 0.0, 0.0, 0.0)
ob_camera.display_type = 'WIRE'
ob_camera.lineart.crease_threshold = 0.0

# ---- collection membership
col_collection_1.objects.link(ob_cube)
col_collection_1.objects.link(ob_armature)
col_collection_1.objects.link(ob_character)
col_collection_1.objects.link(ob_lamp)
col_collection_1.objects.link(ob_camera)

# ---- scene / render settings (as saved in the file)
scene.camera = ob_camera
scene.frame_start = 0; scene.frame_end = 35; scene.frame_set(1)
scene.render.engine = 'BLENDER_EEVEE_NEXT'
scene.render.resolution_percentage = 50
scene.render.dither_intensity = 0.0
scene.cycles.use_denoising = False
scene.cycles.samples = 10
scene.cycles.sampling_pattern = 'TABULATED_SOBOL'
scene.cycles.light_sampling_threshold = 0.0
scene.cycles.use_adaptive_sampling = False
scene.cycles.use_light_tree = False
scene.cycles.blur_glossy = 0.0
scene.cycles.pixel_filter_type = 'GAUSSIAN'
scene.cycles.sample_clamp_indirect = 0.0
scene.view_settings.view_transform = 'Standard'
bpy.context.view_layer.update()
